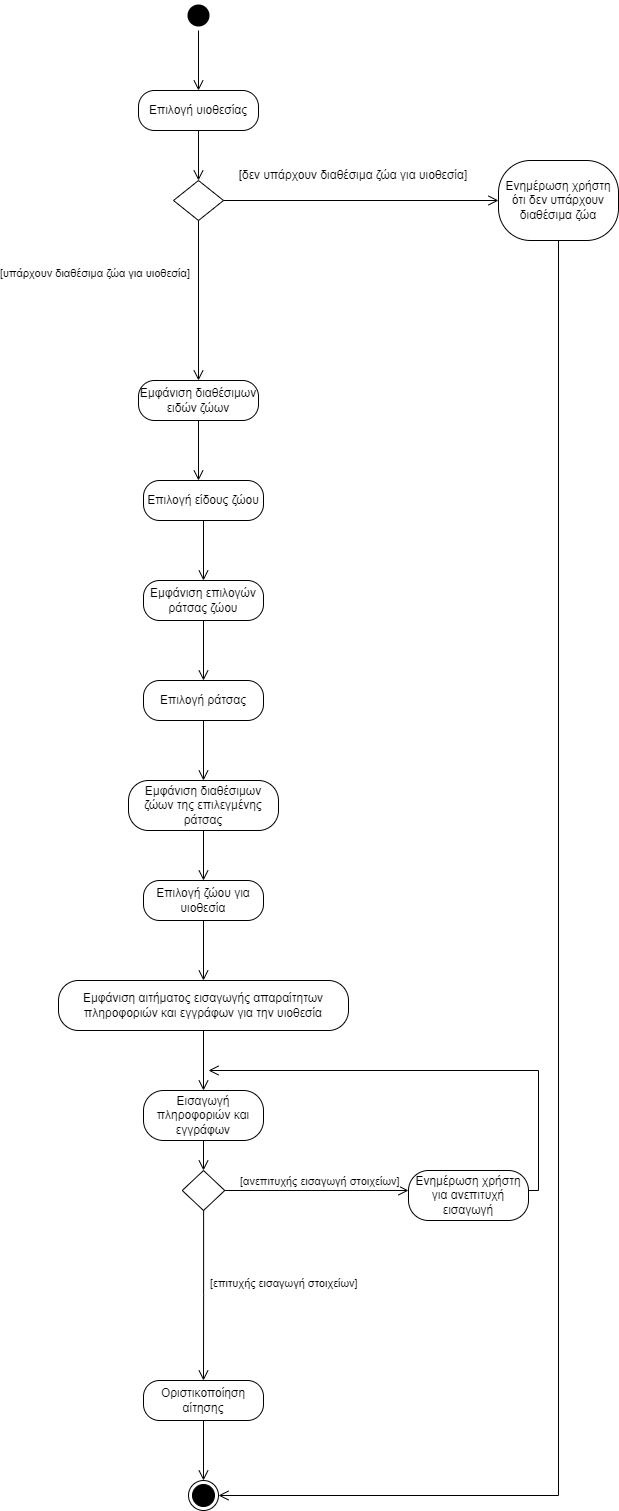

The diagram above was exported from draw.io. Its source (the exported page's mxGraphModel, read from the mxfile embedded in the PNG):
<mxGraphModel dx="880" dy="395" grid="1" gridSize="10" guides="1" tooltips="1" connect="1" arrows="1" fold="1" page="1" pageScale="1" pageWidth="850" pageHeight="1100" math="0" shadow="0">
  <root>
    <mxCell id="0" />
    <mxCell id="1" parent="0" />
    <mxCell id="ZlXpyMxkaxQoZCEM38sQ-19" value="" style="ellipse;html=1;shape=startState;fillColor=#000000;strokeColor=none;" parent="1" vertex="1">
      <mxGeometry x="375" y="40" width="30" height="30" as="geometry" />
    </mxCell>
    <mxCell id="ZlXpyMxkaxQoZCEM38sQ-20" value="" style="edgeStyle=orthogonalEdgeStyle;html=1;verticalAlign=bottom;endArrow=open;endSize=8;strokeColor=#000000;rounded=0;" parent="1" source="ZlXpyMxkaxQoZCEM38sQ-19" edge="1">
      <mxGeometry relative="1" as="geometry">
        <mxPoint x="390" y="130" as="targetPoint" />
      </mxGeometry>
    </mxCell>
    <mxCell id="ZlXpyMxkaxQoZCEM38sQ-23" value="Επιλογή υιοθεσίας" style="rounded=1;whiteSpace=wrap;html=1;arcSize=40;fontColor=#000000;fillColor=#FFFFFF;strokeColor=#000000;" parent="1" vertex="1">
      <mxGeometry x="330" y="130" width="120" height="40" as="geometry" />
    </mxCell>
    <mxCell id="ZlXpyMxkaxQoZCEM38sQ-24" value="" style="edgeStyle=orthogonalEdgeStyle;html=1;verticalAlign=bottom;endArrow=open;endSize=8;strokeColor=#000000;rounded=0;" parent="1" source="ZlXpyMxkaxQoZCEM38sQ-23" edge="1">
      <mxGeometry relative="1" as="geometry">
        <mxPoint x="390" y="220" as="targetPoint" />
      </mxGeometry>
    </mxCell>
    <mxCell id="ZlXpyMxkaxQoZCEM38sQ-28" value="" style="rhombus;whiteSpace=wrap;html=1;fontColor=#000000;fillColor=#FFFFFF;strokeColor=#000000;" parent="1" vertex="1">
      <mxGeometry x="365" y="220" width="50" height="40" as="geometry" />
    </mxCell>
    <mxCell id="ZlXpyMxkaxQoZCEM38sQ-30" value="[υπάρχουν διαθέσιμα ζώα για υιοθεσία]" style="edgeStyle=orthogonalEdgeStyle;html=1;align=left;verticalAlign=top;endArrow=open;endSize=8;strokeColor=#000000;rounded=0;" parent="1" source="ZlXpyMxkaxQoZCEM38sQ-28" edge="1">
      <mxGeometry x="-0.5" y="-200" relative="1" as="geometry">
        <mxPoint x="390" y="420" as="targetPoint" />
        <mxPoint as="offset" />
      </mxGeometry>
    </mxCell>
    <mxCell id="ZlXpyMxkaxQoZCEM38sQ-31" value="Εμφάνιση διαθέσιμων ειδών ζώων" style="rounded=1;whiteSpace=wrap;html=1;arcSize=40;fontColor=#000000;fillColor=#FFFFFF;strokeColor=#000000;" parent="1" vertex="1">
      <mxGeometry x="330" y="420" width="120" height="40" as="geometry" />
    </mxCell>
    <mxCell id="ZlXpyMxkaxQoZCEM38sQ-32" value="" style="edgeStyle=orthogonalEdgeStyle;html=1;verticalAlign=bottom;endArrow=open;endSize=8;strokeColor=#000000;rounded=0;" parent="1" source="ZlXpyMxkaxQoZCEM38sQ-31" edge="1">
      <mxGeometry relative="1" as="geometry">
        <mxPoint x="390" y="520" as="targetPoint" />
      </mxGeometry>
    </mxCell>
    <mxCell id="ZlXpyMxkaxQoZCEM38sQ-33" value="Επιλογή είδους ζώου" style="rounded=1;whiteSpace=wrap;html=1;arcSize=40;fontColor=#000000;fillColor=#FFFFFF;strokeColor=#000000;" parent="1" vertex="1">
      <mxGeometry x="335" y="520" width="120" height="40" as="geometry" />
    </mxCell>
    <mxCell id="ZlXpyMxkaxQoZCEM38sQ-34" value="" style="edgeStyle=orthogonalEdgeStyle;html=1;verticalAlign=bottom;endArrow=open;endSize=8;strokeColor=#000000;rounded=0;" parent="1" source="ZlXpyMxkaxQoZCEM38sQ-33" edge="1">
      <mxGeometry relative="1" as="geometry">
        <mxPoint x="395" y="620" as="targetPoint" />
      </mxGeometry>
    </mxCell>
    <mxCell id="ZlXpyMxkaxQoZCEM38sQ-35" value="Εμφάνιση επιλογών ράτσας ζώου" style="rounded=1;whiteSpace=wrap;html=1;arcSize=40;fontColor=#000000;fillColor=#FFFFFF;strokeColor=#000000;" parent="1" vertex="1">
      <mxGeometry x="335" y="620" width="120" height="40" as="geometry" />
    </mxCell>
    <mxCell id="ZlXpyMxkaxQoZCEM38sQ-36" value="" style="edgeStyle=orthogonalEdgeStyle;html=1;verticalAlign=bottom;endArrow=open;endSize=8;strokeColor=#000000;rounded=0;" parent="1" source="ZlXpyMxkaxQoZCEM38sQ-35" edge="1">
      <mxGeometry relative="1" as="geometry">
        <mxPoint x="395" y="720" as="targetPoint" />
      </mxGeometry>
    </mxCell>
    <mxCell id="ZlXpyMxkaxQoZCEM38sQ-37" value="Επιλογή ράτσας" style="rounded=1;whiteSpace=wrap;html=1;arcSize=40;fontColor=#000000;fillColor=#FFFFFF;strokeColor=#000000;" parent="1" vertex="1">
      <mxGeometry x="335" y="720" width="120" height="40" as="geometry" />
    </mxCell>
    <mxCell id="ZlXpyMxkaxQoZCEM38sQ-38" value="" style="edgeStyle=orthogonalEdgeStyle;html=1;verticalAlign=bottom;endArrow=open;endSize=8;strokeColor=#000000;rounded=0;" parent="1" source="ZlXpyMxkaxQoZCEM38sQ-37" edge="1">
      <mxGeometry relative="1" as="geometry">
        <mxPoint x="395" y="820" as="targetPoint" />
      </mxGeometry>
    </mxCell>
    <mxCell id="ZlXpyMxkaxQoZCEM38sQ-39" value="Εμφάνιση διαθέσιμων ζώων της επιλεγμένης ράτσας" style="rounded=1;whiteSpace=wrap;html=1;arcSize=40;fontColor=#000000;fillColor=#FFFFFF;strokeColor=#000000;" parent="1" vertex="1">
      <mxGeometry x="320" y="820" width="150" height="50" as="geometry" />
    </mxCell>
    <mxCell id="ZlXpyMxkaxQoZCEM38sQ-40" value="" style="edgeStyle=orthogonalEdgeStyle;html=1;verticalAlign=bottom;endArrow=open;endSize=8;strokeColor=#000000;rounded=0;" parent="1" source="ZlXpyMxkaxQoZCEM38sQ-39" edge="1">
      <mxGeometry relative="1" as="geometry">
        <mxPoint x="395" y="920" as="targetPoint" />
      </mxGeometry>
    </mxCell>
    <mxCell id="ZlXpyMxkaxQoZCEM38sQ-41" value="Επιλογή ζώου για υιοθεσία" style="rounded=1;whiteSpace=wrap;html=1;arcSize=40;fontColor=#000000;fillColor=#FFFFFF;strokeColor=#000000;" parent="1" vertex="1">
      <mxGeometry x="335" y="920" width="120" height="40" as="geometry" />
    </mxCell>
    <mxCell id="ZlXpyMxkaxQoZCEM38sQ-42" value="" style="edgeStyle=orthogonalEdgeStyle;html=1;verticalAlign=bottom;endArrow=open;endSize=8;strokeColor=#000000;rounded=0;" parent="1" source="ZlXpyMxkaxQoZCEM38sQ-41" edge="1">
      <mxGeometry relative="1" as="geometry">
        <mxPoint x="395" y="1020" as="targetPoint" />
      </mxGeometry>
    </mxCell>
    <mxCell id="ZlXpyMxkaxQoZCEM38sQ-43" value="Εισαγωγή πληροφοριών και εγγράφων" style="rounded=1;whiteSpace=wrap;html=1;arcSize=40;fontColor=#000000;fillColor=#FFFFFF;strokeColor=#000000;" parent="1" vertex="1">
      <mxGeometry x="335" y="1130" width="120" height="50" as="geometry" />
    </mxCell>
    <mxCell id="ZlXpyMxkaxQoZCEM38sQ-44" value="" style="edgeStyle=orthogonalEdgeStyle;html=1;verticalAlign=bottom;endArrow=open;endSize=8;strokeColor=#000000;rounded=0;" parent="1" source="ZlXpyMxkaxQoZCEM38sQ-43" edge="1">
      <mxGeometry relative="1" as="geometry">
        <mxPoint x="395" y="1210" as="targetPoint" />
      </mxGeometry>
    </mxCell>
    <mxCell id="ZlXpyMxkaxQoZCEM38sQ-45" value="Εμφάνιση αιτήματος εισαγωγής απαραίτητων πληροφοριών και εγγράφων για την υιοθεσία" style="rounded=1;whiteSpace=wrap;html=1;arcSize=40;fontColor=#000000;fillColor=#FFFFFF;strokeColor=#000000;" parent="1" vertex="1">
      <mxGeometry x="250" y="1020" width="290" height="50" as="geometry" />
    </mxCell>
    <mxCell id="ZlXpyMxkaxQoZCEM38sQ-46" value="" style="edgeStyle=orthogonalEdgeStyle;html=1;verticalAlign=bottom;endArrow=open;endSize=8;strokeColor=#000000;rounded=0;entryX=0.5;entryY=0;entryDx=0;entryDy=0;" parent="1" source="ZlXpyMxkaxQoZCEM38sQ-45" target="ZlXpyMxkaxQoZCEM38sQ-43" edge="1">
      <mxGeometry relative="1" as="geometry">
        <mxPoint x="395" y="1110" as="targetPoint" />
      </mxGeometry>
    </mxCell>
    <mxCell id="ZlXpyMxkaxQoZCEM38sQ-53" value="" style="rhombus;whiteSpace=wrap;html=1;fontColor=#000000;fillColor=#FFFFFF;strokeColor=#000000;" parent="1" vertex="1">
      <mxGeometry x="373.75" y="1210" width="42.5" height="40" as="geometry" />
    </mxCell>
    <mxCell id="ZlXpyMxkaxQoZCEM38sQ-54" value="[ανεπιτυχής εισαγωγή στοιχείων]" style="edgeStyle=orthogonalEdgeStyle;html=1;align=left;verticalAlign=bottom;endArrow=open;endSize=8;strokeColor=#000000;rounded=0;" parent="1" source="ZlXpyMxkaxQoZCEM38sQ-53" edge="1">
      <mxGeometry x="-0.8503" relative="1" as="geometry">
        <mxPoint x="600" y="1230" as="targetPoint" />
        <mxPoint as="offset" />
      </mxGeometry>
    </mxCell>
    <mxCell id="ZlXpyMxkaxQoZCEM38sQ-55" value="[επιτυχής εισαγωγή στοιχείων]" style="edgeStyle=orthogonalEdgeStyle;html=1;align=left;verticalAlign=top;endArrow=open;endSize=8;strokeColor=#000000;rounded=0;" parent="1" source="ZlXpyMxkaxQoZCEM38sQ-53" edge="1">
      <mxGeometry x="-0.2938" y="5" relative="1" as="geometry">
        <mxPoint x="395" y="1420" as="targetPoint" />
        <mxPoint as="offset" />
      </mxGeometry>
    </mxCell>
    <mxCell id="ZlXpyMxkaxQoZCEM38sQ-56" value="Οριστικοποίηση αίτησης" style="rounded=1;whiteSpace=wrap;html=1;arcSize=40;fontColor=#000000;fillColor=#FFFFFF;strokeColor=#000000;" parent="1" vertex="1">
      <mxGeometry x="335" y="1420" width="120" height="40" as="geometry" />
    </mxCell>
    <mxCell id="ZlXpyMxkaxQoZCEM38sQ-57" value="" style="edgeStyle=orthogonalEdgeStyle;html=1;verticalAlign=bottom;endArrow=open;endSize=8;strokeColor=#000000;rounded=0;" parent="1" source="ZlXpyMxkaxQoZCEM38sQ-56" edge="1">
      <mxGeometry relative="1" as="geometry">
        <mxPoint x="395" y="1520" as="targetPoint" />
      </mxGeometry>
    </mxCell>
    <mxCell id="ZlXpyMxkaxQoZCEM38sQ-58" value="" style="ellipse;html=1;shape=endState;fillColor=#000000;strokeColor=#000000;" parent="1" vertex="1">
      <mxGeometry x="380" y="1520" width="30" height="30" as="geometry" />
    </mxCell>
    <mxCell id="ZlXpyMxkaxQoZCEM38sQ-59" value="Ενημέρωση χρήστη για ανεπιτυχή εισαγωγή" style="rounded=1;whiteSpace=wrap;html=1;arcSize=40;fontColor=#000000;fillColor=#FFFFFF;strokeColor=#000000;" parent="1" vertex="1">
      <mxGeometry x="600" y="1210" width="120" height="50" as="geometry" />
    </mxCell>
    <mxCell id="ZlXpyMxkaxQoZCEM38sQ-60" value="" style="edgeStyle=orthogonalEdgeStyle;html=1;verticalAlign=bottom;endArrow=open;endSize=8;strokeColor=#000000;rounded=0;" parent="1" source="ZlXpyMxkaxQoZCEM38sQ-59" edge="1">
      <mxGeometry relative="1" as="geometry">
        <mxPoint x="400" y="1110" as="targetPoint" />
        <Array as="points">
          <mxPoint x="730" y="1230" />
          <mxPoint x="730" y="1110" />
        </Array>
      </mxGeometry>
    </mxCell>
    <mxCell id="ZlXpyMxkaxQoZCEM38sQ-61" value="Ενημέρωση χρήστη ότι δεν υπάρχουν διαθέσιμα ζώα" style="rounded=1;whiteSpace=wrap;html=1;arcSize=40;fontColor=#000000;fillColor=#FFFFFF;strokeColor=#000000;" parent="1" vertex="1">
      <mxGeometry x="690" y="200" width="120" height="80" as="geometry" />
    </mxCell>
    <mxCell id="ZlXpyMxkaxQoZCEM38sQ-62" value="" style="edgeStyle=orthogonalEdgeStyle;html=1;verticalAlign=bottom;endArrow=open;endSize=8;strokeColor=#000000;rounded=0;entryX=1;entryY=0.5;entryDx=0;entryDy=0;" parent="1" source="ZlXpyMxkaxQoZCEM38sQ-61" target="ZlXpyMxkaxQoZCEM38sQ-58" edge="1">
      <mxGeometry relative="1" as="geometry">
        <mxPoint x="530" y="1430" as="targetPoint" />
        <Array as="points">
          <mxPoint x="750" y="1535" />
        </Array>
      </mxGeometry>
    </mxCell>
    <mxCell id="uO2UbcMq5q2Oc9CrghcK-2" value="" style="edgeStyle=orthogonalEdgeStyle;html=1;verticalAlign=bottom;endArrow=open;endSize=8;strokeColor=#000000;rounded=0;entryX=0;entryY=0.5;entryDx=0;entryDy=0;" parent="1" target="ZlXpyMxkaxQoZCEM38sQ-61" edge="1">
      <mxGeometry relative="1" as="geometry">
        <mxPoint x="685" y="240" as="targetPoint" />
        <mxPoint x="415" y="240" as="sourcePoint" />
      </mxGeometry>
    </mxCell>
    <mxCell id="uO2UbcMq5q2Oc9CrghcK-3" value="[δεν υπάρχουν διαθέσιμα ζώα για υιοθεσία]" style="text;html=1;strokeColor=none;fillColor=none;align=center;verticalAlign=middle;whiteSpace=wrap;rounded=0;" parent="1" vertex="1">
      <mxGeometry x="425" y="200" width="240" height="30" as="geometry" />
    </mxCell>
  </root>
</mxGraphModel>